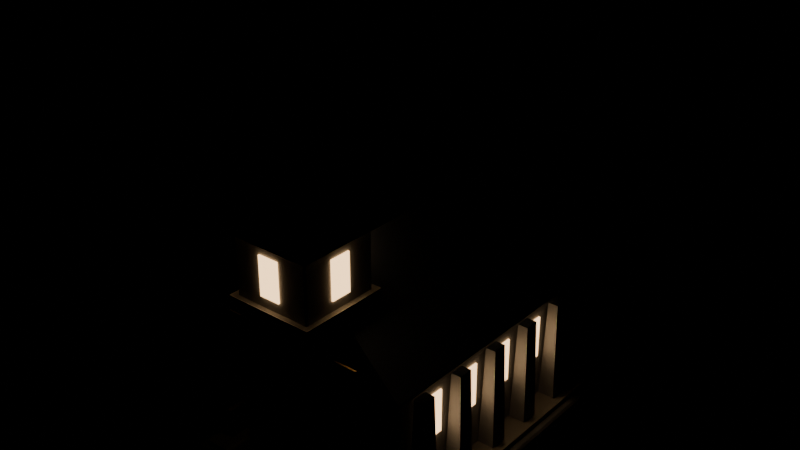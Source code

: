 # Source: barracks.blend  (saved by Blender 5.2.45; exported with 4.5.12 LTS)
import bpy
from mathutils import Matrix  # noqa: F401  (used for matrix-valued properties, if any)

bpy.ops.wm.read_factory_settings(use_empty=True)
scene = bpy.context.scene
scene.name = 'Scene'

# ---- materials (node trees are filled in below, after node groups)
mat_stone_dark = bpy.data.materials.new('stone_dark')
mat_stone_dark.diffuse_color = (0.2, 0.21, 0.24, 1.0)
mat_paving = bpy.data.materials.new('paving')
mat_paving.diffuse_color = (0.45, 0.43, 0.4, 1.0)
mat_stone = bpy.data.materials.new('stone')
mat_stone.diffuse_color = (0.42, 0.43, 0.46, 1.0)
mat_window_glow = bpy.data.materials.new('window_glow')
mat_window_glow.diffuse_color = (1.0, 0.72, 0.38, 1.0)
mat_roof = bpy.data.materials.new('roof')
mat_roof.diffuse_color = (0.16, 0.19, 0.26, 1.0)
mat_stone_trim = bpy.data.materials.new('stone_trim')
mat_stone_trim.diffuse_color = (0.55, 0.53, 0.5, 1.0)
mat_brass = bpy.data.materials.new('brass')
mat_brass.diffuse_color = (0.72, 0.53, 0.26, 1.0)
mat_wood = bpy.data.materials.new('wood')
mat_wood.diffuse_color = (0.33, 0.22, 0.14, 1.0)
mat_team_cloth = bpy.data.materials.new('team_cloth')
mat_team_cloth.diffuse_color = (0.12, 0.22, 0.52, 1.0)
mat_iron = bpy.data.materials.new('iron')
mat_iron.diffuse_color = (0.13, 0.14, 0.16, 1.0)

# ---- material node trees
mat_stone_dark.use_nodes = True; mat_stone_dark.node_tree.nodes.clear()
_N = mat_stone_dark.node_tree.nodes; _L = mat_stone_dark.node_tree.links
n0 = _N.new('ShaderNodeBsdfPrincipled'); n0.name = 'Principled BSDF'; n0.location = (-200, 100)
n0.inputs[0].default_value = (0.2, 0.21, 0.24, 1.0)
n0.inputs[2].default_value = 0.85
n0.inputs[10].default_value = 0.005
n1 = _N.new('ShaderNodeOutputMaterial'); n1.name = 'Material Output'; n1.location = (200, 100)
_L.new(n0.outputs[0], n1.inputs[0])
n1.is_active_output = True
mat_paving.use_nodes = True; mat_paving.node_tree.nodes.clear()
_N = mat_paving.node_tree.nodes; _L = mat_paving.node_tree.links
n0 = _N.new('ShaderNodeBsdfPrincipled'); n0.name = 'Principled BSDF'; n0.location = (-200, 100)
n0.inputs[0].default_value = (0.45, 0.43, 0.4, 1.0)
n0.inputs[2].default_value = 0.9
n0.inputs[10].default_value = 0.005
n1 = _N.new('ShaderNodeOutputMaterial'); n1.name = 'Material Output'; n1.location = (200, 100)
_L.new(n0.outputs[0], n1.inputs[0])
n1.is_active_output = True
mat_stone.use_nodes = True; mat_stone.node_tree.nodes.clear()
_N = mat_stone.node_tree.nodes; _L = mat_stone.node_tree.links
n0 = _N.new('ShaderNodeBsdfPrincipled'); n0.name = 'Principled BSDF'; n0.location = (-200, 100)
n0.inputs[0].default_value = (0.42, 0.43, 0.46, 1.0)
n0.inputs[2].default_value = 0.85
n0.inputs[10].default_value = 0.005
n1 = _N.new('ShaderNodeOutputMaterial'); n1.name = 'Material Output'; n1.location = (200, 100)
_L.new(n0.outputs[0], n1.inputs[0])
n1.is_active_output = True
mat_window_glow.use_nodes = True; mat_window_glow.node_tree.nodes.clear()
_N = mat_window_glow.node_tree.nodes; _L = mat_window_glow.node_tree.links
n0 = _N.new('ShaderNodeBsdfPrincipled'); n0.name = 'Principled BSDF'; n0.location = (-200, 100)
n0.inputs[0].default_value = (1.0, 0.72, 0.38, 1.0)
n0.inputs[10].default_value = 0.005
n0.inputs[27].default_value = (1.0, 0.62, 0.3, 1.0)
n0.inputs[28].default_value = 3.0
n1 = _N.new('ShaderNodeOutputMaterial'); n1.name = 'Material Output'; n1.location = (200, 100)
_L.new(n0.outputs[0], n1.inputs[0])
n1.is_active_output = True
mat_roof.use_nodes = True; mat_roof.node_tree.nodes.clear()
_N = mat_roof.node_tree.nodes; _L = mat_roof.node_tree.links
n0 = _N.new('ShaderNodeBsdfPrincipled'); n0.name = 'Principled BSDF'; n0.location = (-200, 100)
n0.inputs[0].default_value = (0.16, 0.19, 0.26, 1.0)
n0.inputs[1].default_value = 0.2
n0.inputs[2].default_value = 0.55
n0.inputs[10].default_value = 0.005
n1 = _N.new('ShaderNodeOutputMaterial'); n1.name = 'Material Output'; n1.location = (200, 100)
_L.new(n0.outputs[0], n1.inputs[0])
n1.is_active_output = True
mat_stone_trim.use_nodes = True; mat_stone_trim.node_tree.nodes.clear()
_N = mat_stone_trim.node_tree.nodes; _L = mat_stone_trim.node_tree.links
n0 = _N.new('ShaderNodeBsdfPrincipled'); n0.name = 'Principled BSDF'; n0.location = (-200, 100)
n0.inputs[0].default_value = (0.55, 0.53, 0.5, 1.0)
n0.inputs[2].default_value = 0.8
n0.inputs[10].default_value = 0.005
n1 = _N.new('ShaderNodeOutputMaterial'); n1.name = 'Material Output'; n1.location = (200, 100)
_L.new(n0.outputs[0], n1.inputs[0])
n1.is_active_output = True
mat_brass.use_nodes = True; mat_brass.node_tree.nodes.clear()
_N = mat_brass.node_tree.nodes; _L = mat_brass.node_tree.links
n0 = _N.new('ShaderNodeBsdfPrincipled'); n0.name = 'Principled BSDF'; n0.location = (-200, 100)
n0.inputs[0].default_value = (0.72, 0.53, 0.26, 1.0)
n0.inputs[1].default_value = 0.95
n0.inputs[2].default_value = 0.32
n0.inputs[10].default_value = 0.005
n1 = _N.new('ShaderNodeOutputMaterial'); n1.name = 'Material Output'; n1.location = (200, 100)
_L.new(n0.outputs[0], n1.inputs[0])
n1.is_active_output = True
mat_wood.use_nodes = True; mat_wood.node_tree.nodes.clear()
_N = mat_wood.node_tree.nodes; _L = mat_wood.node_tree.links
n0 = _N.new('ShaderNodeBsdfPrincipled'); n0.name = 'Principled BSDF'; n0.location = (-200, 100)
n0.inputs[0].default_value = (0.33, 0.22, 0.14, 1.0)
n0.inputs[2].default_value = 0.8
n0.inputs[10].default_value = 0.005
n1 = _N.new('ShaderNodeOutputMaterial'); n1.name = 'Material Output'; n1.location = (200, 100)
_L.new(n0.outputs[0], n1.inputs[0])
n1.is_active_output = True
mat_team_cloth.use_nodes = True; mat_team_cloth.node_tree.nodes.clear()
_N = mat_team_cloth.node_tree.nodes; _L = mat_team_cloth.node_tree.links
n0 = _N.new('ShaderNodeBsdfPrincipled'); n0.name = 'Principled BSDF'; n0.location = (-200, 100)
n0.inputs[0].default_value = (0.12, 0.22, 0.52, 1.0)
n0.inputs[2].default_value = 0.75
n0.inputs[10].default_value = 0.005
n1 = _N.new('ShaderNodeOutputMaterial'); n1.name = 'Material Output'; n1.location = (200, 100)
_L.new(n0.outputs[0], n1.inputs[0])
n1.is_active_output = True
mat_iron.use_nodes = True; mat_iron.node_tree.nodes.clear()
_N = mat_iron.node_tree.nodes; _L = mat_iron.node_tree.links
n0 = _N.new('ShaderNodeBsdfPrincipled'); n0.name = 'Principled BSDF'; n0.location = (-200, 100)
n0.inputs[0].default_value = (0.13, 0.14, 0.16, 1.0)
n0.inputs[1].default_value = 0.85
n0.inputs[2].default_value = 0.42
n0.inputs[10].default_value = 0.005
n1 = _N.new('ShaderNodeOutputMaterial'); n1.name = 'Material Output'; n1.location = (200, 100)
_L.new(n0.outputs[0], n1.inputs[0])
n1.is_active_output = True

# ---- meshes
me_barracks = bpy.data.meshes.new('barracks')
me_barracks.from_pydata([(6.5, -9.0, 0.85), (6.5, 9.0, 0.85), (6.5, -9.0, 0.55), (6.5, 9.0, 0.55), (-6.5, -9.0, 0.85), (-6.5, 9.0, 0.85), (-6.5, -9.0, 0.55), (-6.5, 9.0, 0.55), (-6.88, 9.5, -0.28), (-6.88, 9.38, -0.4), (-7.0, 9.38, -0.28), (-6.88, -9.38, -0.4), (-6.88, -9.5, -0.28), (-7.0, -9.38, -0.28), (-6.88, 9.5, 0.48), (-7.0, 9.38, 0.48), (-6.88, 9.38, 0.6), (-6.88, -9.5, 0.48), (-6.88, -9.38, 0.6), (-7.0, -9.38, 0.48), (6.88, 9.5, -0.28), (7.0, 9.38, -0.28), (6.88, 9.38, -0.4), (6.88, -9.5, -0.28), (6.88, -9.38, -0.4), (7.0, -9.38, -0.28), (6.88, 9.5, 0.48), (6.88, 9.38, 0.6), (7.0, 9.38, 0.48), (6.88, -9.5, 0.48), (7.0, -9.38, 0.48), (6.88, -9.38, 0.6), (-5.2, 6.56, 7.0), (-5.2, 7.44, 7.0), (-5.0, 6.45, 0.8), (-5.0, 7.55, 0.8), (-5.8, 6.56, 7.0), (-5.8, 7.44, 7.0), (-6.0, 6.45, 0.8), (-6.0, 7.55, 0.8), (-4.9, 8.5, 0.9), (-4.9, 8.4, 0.8), (-5.0, 8.4, 0.9), (-4.9, -6.4, 0.8), (-4.9, -6.5, 0.9), (-5.0, -6.4, 0.9), (-4.9, 8.5, 7.7), (-5.0, 8.4, 7.7), (-4.9, 8.4, 7.8), (-4.9, -6.5, 7.7), (-4.9, -6.4, 7.8), (-5.0, -6.4, 7.7), (4.9, 8.5, 0.9), (5.0, 8.4, 0.9), (4.9, 8.4, 0.8), (4.9, -6.5, 0.9), (4.9, -6.4, 0.8), (5.0, -6.4, 0.9), (4.9, 8.5, 7.7), (4.9, 8.4, 7.8), (5.0, 8.4, 7.7), (4.9, -6.5, 7.7), (5.0, -6.4, 7.7), (4.9, -6.4, 7.8), (-5.1, 5.95, 3.7), (-5.1, 5.05, 3.7), (-5.1, 5.95, 6.3), (-5.1, 5.05, 6.3), (-4.96, 5.95, 3.7), (-4.96, 5.05, 3.7), (-4.96, 5.95, 6.3), (-4.96, 5.05, 6.3), (5.0, 7.55, 0.8), (5.0, 6.45, 0.8), (5.2, 7.44, 7.0), (5.2, 6.56, 7.0), (6.0, 7.55, 0.8), (6.0, 6.45, 0.8), (5.8, 7.44, 7.0), (5.8, 6.56, 7.0), (4.96, 5.95, 3.7), (4.96, 5.05, 3.7), (4.96, 5.95, 6.3), (4.96, 5.05, 6.3), (5.1, 5.95, 3.7), (5.1, 5.05, 3.7), (5.1, 5.95, 6.3), (5.1, 5.05, 6.3), (-6.0, 4.55, 0.8), (-6.0, 3.45, 0.8), (-5.8, 4.44, 7.0), (-5.8, 3.56, 7.0), (-5.0, 4.55, 0.8), (-5.0, 3.45, 0.8), (-5.2, 4.44, 7.0), (-5.2, 3.56, 7.0), (-5.1, 2.95, 3.7), (-5.1, 2.05, 3.7), (-5.1, 2.95, 6.3), (-5.1, 2.05, 6.3), (-4.96, 2.95, 3.7), (-4.96, 2.05, 3.7), (-4.96, 2.95, 6.3), (-4.96, 2.05, 6.3), (5.0, 4.55, 0.8), (5.0, 3.45, 0.8), (5.2, 4.44, 7.0), (5.2, 3.56, 7.0), (6.0, 4.55, 0.8), (6.0, 3.45, 0.8), (5.8, 4.44, 7.0), (5.8, 3.56, 7.0), (4.96, 2.95, 3.7), (4.96, 2.05, 3.7), (4.96, 2.95, 6.3), (4.96, 2.05, 6.3), (5.1, 2.95, 3.7), (5.1, 2.05, 3.7), (5.1, 2.95, 6.3), (5.1, 2.05, 6.3), (-6.0, 1.55, 0.8), (-6.0, 0.45, 0.8), (-5.8, 1.44, 7.0), (-5.8, 0.56, 7.0), (-5.0, 1.55, 0.8), (-5.0, 0.45, 0.8), (-5.2, 1.44, 7.0), (-5.2, 0.56, 7.0), (-5.1, -0.05, 3.7), (-5.1, -0.95, 3.7), (-5.1, -0.05, 6.3), (-5.1, -0.95, 6.3), (-4.96, -0.05, 3.7), (-4.96, -0.95, 3.7), (-4.96, -0.05, 6.3), (-4.96, -0.95, 6.3), (5.0, 1.55, 0.8), (5.0, 0.45, 0.8), (5.2, 1.44, 7.0), (5.2, 0.56, 7.0), (6.0, 1.55, 0.8), (6.0, 0.45, 0.8), (5.8, 1.44, 7.0), (5.8, 0.56, 7.0), (4.96, -0.05, 3.7), (4.96, -0.95, 3.7), (4.96, -0.05, 6.3), (4.96, -0.95, 6.3), (5.1, -0.05, 3.7), (5.1, -0.95, 3.7), (5.1, -0.05, 6.3), (5.1, -0.95, 6.3), (-6.0, -1.45, 0.8), (-6.0, -2.55, 0.8), (-5.8, -1.56, 7.0), (-5.8, -2.44, 7.0), (-5.0, -1.45, 0.8), (-5.0, -2.55, 0.8), (-5.2, -1.56, 7.0), (-5.2, -2.44, 7.0), (-5.1, -3.05, 3.7), (-5.1, -3.95, 3.7), (-5.1, -3.05, 6.3), (-5.1, -3.95, 6.3), (-4.96, -3.05, 3.7), (-4.96, -3.95, 3.7), (-4.96, -3.05, 6.3), (-4.96, -3.95, 6.3), (5.0, -1.45, 0.8), (5.0, -2.55, 0.8), (5.2, -1.56, 7.0), (5.2, -2.44, 7.0), (6.0, -1.45, 0.8), (6.0, -2.55, 0.8), (5.8, -1.56, 7.0), (5.8, -2.44, 7.0), (4.96, -3.05, 3.7), (4.96, -3.95, 3.7), (4.96, -3.05, 6.3), (4.96, -3.95, 6.3), (5.1, -3.05, 3.7), (5.1, -3.95, 3.7), (5.1, -3.05, 6.3), (5.1, -3.95, 6.3), (-6.0, -4.45, 0.8), (-6.0, -5.55, 0.8), (-5.8, -4.56, 7.0), (-5.8, -5.44, 7.0), (-5.0, -4.45, 0.8), (-5.0, -5.55, 0.8), (-5.2, -4.56, 7.0), (-5.2, -5.44, 7.0), (5.0, -4.45, 0.8), (5.0, -5.55, 0.8), (5.2, -4.56, 7.0), (5.2, -5.44, 7.0), (6.0, -4.45, 0.8), (6.0, -5.55, 0.8), (5.8, -4.56, 7.0), (5.8, -5.44, 7.0), (-5.0, 8.5, 7.8), (5.0, 8.5, 7.8), (0.0, 8.5, 13.3), (-5.0, -6.5, 7.8), (5.0, -6.5, 7.8), (0.0, -6.5, 13.3), (-5.6, 9.1, 7.6), (5.6, 9.1, 7.6), (5.6, 9.1, 7.75), (0.0, 9.1, 13.45), (-5.6, 9.1, 7.75), (-5.6, -7.1, 7.6), (5.6, -7.1, 7.6), (5.6, -7.1, 7.75), (0.0, -7.1, 13.45), (-5.6, -7.1, 7.75), (2.6, -10.0, 12.1), (2.6, -4.8, 12.1), (2.6, -10.0, 11.5), (2.6, -4.8, 11.5), (-2.6, -10.0, 12.1), (-2.6, -4.8, 12.1), (-2.6, -10.0, 11.5), (-2.6, -4.8, 11.5), (-2.2, -5.1, 0.9), (-2.2, -5.2, 0.8), (-2.3, -5.2, 0.9), (-2.2, -9.6, 0.8), (-2.2, -9.7, 0.9), (-2.3, -9.6, 0.9), (-2.2, -5.1, 15.7), (-2.3, -5.2, 15.7), (-2.2, -5.2, 15.8), (-2.2, -9.7, 15.7), (-2.2, -9.6, 15.8), (-2.3, -9.6, 15.7), (2.2, -5.1, 0.9), (2.3, -5.2, 0.9), (2.2, -5.2, 0.8), (2.2, -9.7, 0.9), (2.2, -9.6, 0.8), (2.3, -9.6, 0.9), (2.2, -5.1, 15.7), (2.2, -5.2, 15.8), (2.3, -5.2, 15.7), (2.2, -9.7, 15.7), (2.3, -9.6, 15.7), (2.2, -9.6, 15.8), (-2.6, -4.8, 15.5), (-2.6, -10.0, 15.5), (-2.6, -4.8, 16.1), (-2.6, -10.0, 16.1), (2.6, -4.8, 15.5), (2.6, -10.0, 15.5), (2.6, -4.8, 16.1), (2.6, -10.0, 16.1), (-0.6, -9.67, 12.7), (-0.6, -9.79, 12.7), (-0.6, -9.67, 14.9), (-0.6, -9.79, 14.9), (0.6, -9.67, 12.7), (0.6, -9.79, 12.7), (0.6, -9.67, 14.9), (0.6, -9.79, 14.9), (-0.6, -5.01, 12.7), (-0.6, -5.13, 12.7), (-0.6, -5.01, 14.9), (-0.6, -5.13, 14.9), (0.6, -5.01, 12.7), (0.6, -5.13, 12.7), (0.6, -5.01, 14.9), (0.6, -5.13, 14.9), (2.27, -6.8, 12.7), (2.27, -8.0, 12.7), (2.27, -6.8, 14.9), (2.27, -8.0, 14.9), (2.39, -6.8, 12.7), (2.39, -8.0, 12.7), (2.39, -6.8, 14.9), (2.39, -8.0, 14.9), (-2.39, -6.8, 12.7), (-2.39, -8.0, 12.7), (-2.39, -6.8, 14.9), (-2.39, -8.0, 14.9), (-2.27, -6.8, 12.7), (-2.27, -8.0, 12.7), (-2.27, -6.8, 14.9), (-2.27, -8.0, 14.9), (2.546, -4.854, 16.1), (0.0, -7.4, 24.1), (2.546, -9.946, 16.1), (0.0, -7.4, 24.1), (-2.546, -9.946, 16.1), (0.0, -7.4, 24.1), (-2.546, -4.854, 16.1), (0.0, -7.4, 24.1), (0.1, -7.4, 23.8), (0.1, -7.4, 26.2), (0.0309, -7.495, 23.8), (0.0309, -7.495, 26.2), (-0.0809, -7.459, 23.8), (-0.0809, -7.459, 26.2), (-0.0809, -7.341, 23.8), (-0.0809, -7.341, 26.2), (0.0309, -7.305, 23.8), (0.0309, -7.305, 26.2), (-1.4, -9.55, 0.8), (-1.4, -9.95, 0.8), (-1.4, -9.55, 4.8), (-1.4, -9.95, 4.8), (1.4, -9.55, 0.8), (1.4, -9.95, 0.8), (1.4, -9.55, 4.8), (1.4, -9.95, 4.8), (-1.6, -9.55, 4.8), (-1.6, -10.05, 4.8), (-1.6, -9.55, 5.2), (-1.6, -10.05, 5.2), (1.6, -9.55, 4.8), (1.6, -10.05, 4.8), (1.6, -9.55, 5.2), (1.6, -10.05, 5.2), (-4.3, -8.54, 9.84), (-4.3, -8.66, 9.84), (-4.3, -8.54, 9.96), (-4.3, -8.66, 9.96), (-2.5, -8.54, 9.84), (-2.5, -8.66, 9.84), (-2.5, -8.54, 9.96), (-2.5, -8.66, 9.96), (-4.1, -8.57, 9.8), (-2.7, -8.57, 9.8), (-2.7, -8.57, 5.3), (-3.4, -8.57, 4.8), (-4.1, -8.57, 5.3), (-4.1, -8.63, 9.8), (-2.7, -8.63, 9.8), (-2.7, -8.63, 5.3), (-3.4, -8.63, 4.8), (-4.1, -8.63, 5.3), (-3.4, -8.56, 7.255), (-3.4, -8.64, 7.255), (-3.845, -8.56, 7.7), (-3.845, -8.64, 7.7), (-2.955, -8.56, 7.7), (-2.955, -8.64, 7.7), (-3.4, -8.56, 8.145), (-3.4, -8.64, 8.145), (2.5, -8.54, 9.84), (2.5, -8.66, 9.84), (2.5, -8.54, 9.96), (2.5, -8.66, 9.96), (4.3, -8.54, 9.84), (4.3, -8.66, 9.84), (4.3, -8.54, 9.96), (4.3, -8.66, 9.96), (2.7, -8.57, 9.8), (4.1, -8.57, 9.8), (4.1, -8.57, 5.3), (3.4, -8.57, 4.8), (2.7, -8.57, 5.3), (2.7, -8.63, 9.8), (4.1, -8.63, 9.8), (4.1, -8.63, 5.3), (3.4, -8.63, 4.8), (2.7, -8.63, 5.3), (3.4, -8.56, 7.255), (3.4, -8.64, 7.255), (2.955, -8.56, 7.7), (2.955, -8.64, 7.7), (3.845, -8.56, 7.7), (3.845, -8.64, 7.7), (3.4, -8.56, 8.145), (3.4, -8.64, 8.145), (-5.95, -5.0, 0.8), (-5.95, -8.0, 0.8), (-5.95, -5.0, 2.6), (-5.95, -8.0, 2.6), (-5.65, -5.0, 0.8), (-5.65, -8.0, 0.8), (-5.65, -5.0, 2.6), (-5.65, -8.0, 2.6), (-5.75, -5.3, 1.007), (-6.029, -5.3, 2.987), (-5.8, -5.35, 1.0), (-6.078, -5.35, 2.981), (-5.85, -5.3, 0.993), (-6.128, -5.3, 2.974), (-5.8, -5.25, 1.0), (-6.078, -5.25, 2.981), (-5.75, -6.1, 1.007), (-6.029, -6.1, 2.987), (-5.8, -6.15, 1.0), (-6.078, -6.15, 2.981), (-5.85, -6.1, 0.993), (-6.128, -6.1, 2.974), (-5.8, -6.05, 1.0), (-6.078, -6.05, 2.981), (-5.75, -6.9, 1.007), (-6.029, -6.9, 2.987), (-5.8, -6.95, 1.0), (-6.078, -6.95, 2.981), (-5.85, -6.9, 0.993), (-6.128, -6.9, 2.974), (-5.8, -6.85, 1.0), (-6.078, -6.85, 2.981), (-5.75, -7.7, 1.007), (-6.029, -7.7, 2.987), (-5.8, -7.75, 1.0), (-6.078, -7.75, 2.981), (-5.85, -7.7, 0.993), (-6.128, -7.7, 2.974), (-5.8, -7.65, 1.0), (-6.078, -7.65, 2.981), (5.65, -5.0, 0.8), (5.65, -8.0, 0.8), (5.65, -5.0, 2.6), (5.65, -8.0, 2.6), (5.95, -5.0, 0.8), (5.95, -8.0, 0.8), (5.95, -5.0, 2.6), (5.95, -8.0, 2.6), (5.85, -5.3, 1.007), (5.571, -5.3, 2.987), (5.8, -5.35, 1.0), (5.522, -5.35, 2.981), (5.75, -5.3, 0.993), (5.472, -5.3, 2.974), (5.8, -5.25, 1.0), (5.522, -5.25, 2.981), (5.85, -6.1, 1.007), (5.571, -6.1, 2.987), (5.8, -6.15, 1.0), (5.522, -6.15, 2.981), (5.75, -6.1, 0.993), (5.472, -6.1, 2.974), (5.8, -6.05, 1.0), (5.522, -6.05, 2.981), (5.85, -6.9, 1.007), (5.571, -6.9, 2.987), (5.8, -6.95, 1.0), (5.522, -6.95, 2.981), (5.75, -6.9, 0.993), (5.472, -6.9, 2.974), (5.8, -6.85, 1.0), (5.522, -6.85, 2.981), (5.85, -7.7, 1.007), (5.571, -7.7, 2.987), (5.8, -7.75, 1.0), (5.522, -7.75, 2.981), (5.75, -7.7, 0.993), (5.472, -7.7, 2.974), (5.8, -7.65, 1.0), (5.522, -7.65, 2.981)], [], [(5, 1, 3, 7), (1, 0, 2, 3), (5, 4, 0, 1), (7, 6, 4, 5), (0, 4, 6, 2), (3, 2, 6, 7), (8, 9, 10), (11, 12, 13), (14, 15, 16), (17, 18, 19), (20, 21, 22), (23, 24, 25), (26, 27, 28), (29, 30, 31), (14, 8, 10, 15), (9, 11, 13, 10), (12, 17, 19, 13), (18, 16, 15, 19), (26, 14, 16, 27), (17, 29, 31, 18), (30, 28, 27, 31), (20, 26, 28, 21), (29, 23, 25, 30), (24, 22, 21, 25), (8, 20, 22, 9), (23, 12, 11, 24), (14, 26, 20, 8), (10, 13, 19, 15), (22, 24, 11, 9), (29, 17, 12, 23), (16, 18, 31, 27), (28, 30, 25, 21), (37, 33, 35, 39), (33, 32, 34, 35), (37, 36, 32, 33), (39, 38, 36, 37), (32, 36, 38, 34), (35, 34, 38, 39), (40, 41, 42), (43, 44, 45), (46, 47, 48), (49, 50, 51), (52, 53, 54), (55, 56, 57), (58, 59, 60), (61, 62, 63), (46, 40, 42, 47), (41, 43, 45, 42), (44, 49, 51, 45), (50, 48, 47, 51), (58, 46, 48, 59), (49, 61, 63, 50), (62, 60, 59, 63), (52, 58, 60, 53), (61, 55, 57, 62), (56, 54, 53, 57), (40, 52, 54, 41), (55, 44, 43, 56), (46, 58, 52, 40), (42, 45, 51, 47), (54, 56, 43, 41), (61, 49, 44, 55), (48, 50, 63, 59), (60, 62, 57, 53), (64, 65, 67, 66), (66, 67, 71, 70), (70, 71, 69, 68), (68, 69, 65, 64), (66, 70, 68, 64), (71, 67, 65, 69), (72, 73, 75, 74), (74, 75, 79, 78), (78, 79, 77, 76), (76, 77, 73, 72), (74, 78, 76, 72), (79, 75, 73, 77), (80, 81, 83, 82), (82, 83, 87, 86), (86, 87, 85, 84), (84, 85, 81, 80), (82, 86, 84, 80), (87, 83, 81, 85), (88, 89, 91, 90), (90, 91, 95, 94), (94, 95, 93, 92), (92, 93, 89, 88), (90, 94, 92, 88), (95, 91, 89, 93), (96, 97, 99, 98), (98, 99, 103, 102), (102, 103, 101, 100), (100, 101, 97, 96), (98, 102, 100, 96), (103, 99, 97, 101), (104, 105, 107, 106), (106, 107, 111, 110), (110, 111, 109, 108), (108, 109, 105, 104), (106, 110, 108, 104), (111, 107, 105, 109), (112, 113, 115, 114), (114, 115, 119, 118), (118, 119, 117, 116), (116, 117, 113, 112), (114, 118, 116, 112), (119, 115, 113, 117), (120, 121, 123, 122), (122, 123, 127, 126), (126, 127, 125, 124), (124, 125, 121, 120), (122, 126, 124, 120), (127, 123, 121, 125), (128, 129, 131, 130), (130, 131, 135, 134), (134, 135, 133, 132), (132, 133, 129, 128), (130, 134, 132, 128), (135, 131, 129, 133), (136, 137, 139, 138), (138, 139, 143, 142), (142, 143, 141, 140), (140, 141, 137, 136), (138, 142, 140, 136), (143, 139, 137, 141), (144, 145, 147, 146), (146, 147, 151, 150), (150, 151, 149, 148), (148, 149, 145, 144), (146, 150, 148, 144), (151, 147, 145, 149), (152, 153, 155, 154), (154, 155, 159, 158), (158, 159, 157, 156), (156, 157, 153, 152), (154, 158, 156, 152), (159, 155, 153, 157), (160, 161, 163, 162), (162, 163, 167, 166), (166, 167, 165, 164), (164, 165, 161, 160), (162, 166, 164, 160), (167, 163, 161, 165), (168, 169, 171, 170), (170, 171, 175, 174), (174, 175, 173, 172), (172, 173, 169, 168), (170, 174, 172, 168), (175, 171, 169, 173), (176, 177, 179, 178), (178, 179, 183, 182), (182, 183, 181, 180), (180, 181, 177, 176), (178, 182, 180, 176), (183, 179, 177, 181), (184, 185, 187, 186), (186, 187, 191, 190), (190, 191, 189, 188), (188, 189, 185, 184), (186, 190, 188, 184), (191, 187, 185, 189), (192, 193, 195, 194), (194, 195, 199, 198), (198, 199, 197, 196), (196, 197, 193, 192), (194, 198, 196, 192), (199, 195, 193, 197), (200, 202, 201), (205, 203, 204), (200, 201, 204, 203), (201, 202, 205, 204), (202, 200, 203, 205), (206, 210, 209, 208, 207), (215, 211, 212, 213, 214), (206, 207, 212, 211), (207, 208, 213, 212), (208, 209, 214, 213), (209, 210, 215, 214), (210, 206, 211, 215), (221, 217, 219, 223), (217, 216, 218, 219), (221, 220, 216, 217), (223, 222, 220, 221), (216, 220, 222, 218), (219, 218, 222, 223), (224, 225, 226), (227, 228, 229), (230, 231, 232), (233, 234, 235), (236, 237, 238), (239, 240, 241), (242, 243, 244), (245, 246, 247), (230, 224, 226, 231), (225, 227, 229, 226), (228, 233, 235, 229), (234, 232, 231, 235), (242, 230, 232, 243), (233, 245, 247, 234), (246, 244, 243, 247), (236, 242, 244, 237), (245, 239, 241, 246), (240, 238, 237, 241), (224, 236, 238, 225), (239, 228, 227, 240), (230, 242, 236, 224), (226, 229, 235, 231), (238, 240, 227, 225), (245, 233, 228, 239), (232, 234, 247, 243), (244, 246, 241, 237), (248, 249, 251, 250), (250, 251, 255, 254), (254, 255, 253, 252), (252, 253, 249, 248), (250, 254, 252, 248), (255, 251, 249, 253), (256, 257, 259, 258), (258, 259, 263, 262), (262, 263, 261, 260), (260, 261, 257, 256), (258, 262, 260, 256), (263, 259, 257, 261), (264, 265, 267, 266), (266, 267, 271, 270), (270, 271, 269, 268), (268, 269, 265, 264), (266, 270, 268, 264), (271, 267, 265, 269), (272, 273, 275, 274), (274, 275, 279, 278), (278, 279, 277, 276), (276, 277, 273, 272), (274, 278, 276, 272), (279, 275, 273, 277), (280, 281, 283, 282), (282, 283, 287, 286), (286, 287, 285, 284), (284, 285, 281, 280), (282, 286, 284, 280), (287, 283, 281, 285), (288, 289, 291, 290), (290, 291, 293, 292), (292, 293, 295, 294), (294, 295, 289, 288), (294, 288, 290, 292), (296, 297, 299, 298), (298, 299, 301, 300), (300, 301, 303, 302), (302, 303, 305, 304), (304, 305, 297, 296), (304, 296, 298, 300, 302), (297, 305, 303, 301, 299), (306, 307, 309, 308), (308, 309, 313, 312), (312, 313, 311, 310), (310, 311, 307, 306), (308, 312, 310, 306), (313, 309, 307, 311), (314, 315, 317, 316), (316, 317, 321, 320), (320, 321, 319, 318), (318, 319, 315, 314), (316, 320, 318, 314), (321, 317, 315, 319), (322, 323, 325, 324), (324, 325, 329, 328), (328, 329, 327, 326), (326, 327, 323, 322), (324, 328, 326, 322), (329, 325, 323, 327), (330, 331, 332, 333, 334), (339, 338, 337, 336, 335), (330, 335, 336, 331), (331, 336, 337, 332), (332, 337, 338, 333), (333, 338, 339, 334), (334, 339, 335, 330), (340, 341, 343, 342), (342, 343, 347, 346), (346, 347, 345, 344), (344, 345, 341, 340), (342, 346, 344, 340), (347, 343, 341, 345), (348, 349, 351, 350), (350, 351, 355, 354), (354, 355, 353, 352), (352, 353, 349, 348), (350, 354, 352, 348), (355, 351, 349, 353), (356, 357, 358, 359, 360), (365, 364, 363, 362, 361), (356, 361, 362, 357), (357, 362, 363, 358), (358, 363, 364, 359), (359, 364, 365, 360), (360, 365, 361, 356), (366, 367, 369, 368), (368, 369, 373, 372), (372, 373, 371, 370), (370, 371, 367, 366), (368, 372, 370, 366), (373, 369, 367, 371), (374, 375, 377, 376), (376, 377, 381, 380), (380, 381, 379, 378), (378, 379, 375, 374), (376, 380, 378, 374), (381, 377, 375, 379), (382, 383, 385, 384), (384, 385, 387, 386), (386, 387, 389, 388), (388, 389, 383, 382), (388, 382, 384, 386), (383, 389, 387, 385), (390, 391, 393, 392), (392, 393, 395, 394), (394, 395, 397, 396), (396, 397, 391, 390), (396, 390, 392, 394), (391, 397, 395, 393), (398, 399, 401, 400), (400, 401, 403, 402), (402, 403, 405, 404), (404, 405, 399, 398), (404, 398, 400, 402), (399, 405, 403, 401), (406, 407, 409, 408), (408, 409, 411, 410), (410, 411, 413, 412), (412, 413, 407, 406), (412, 406, 408, 410), (407, 413, 411, 409), (414, 415, 417, 416), (416, 417, 421, 420), (420, 421, 419, 418), (418, 419, 415, 414), (416, 420, 418, 414), (421, 417, 415, 419), (422, 423, 425, 424), (424, 425, 427, 426), (426, 427, 429, 428), (428, 429, 423, 422), (428, 422, 424, 426), (423, 429, 427, 425), (430, 431, 433, 432), (432, 433, 435, 434), (434, 435, 437, 436), (436, 437, 431, 430), (436, 430, 432, 434), (431, 437, 435, 433), (438, 439, 441, 440), (440, 441, 443, 442), (442, 443, 445, 444), (444, 445, 439, 438), (444, 438, 440, 442), (439, 445, 443, 441), (446, 447, 449, 448), (448, 449, 451, 450), (450, 451, 453, 452), (452, 453, 447, 446), (452, 446, 448, 450), (447, 453, 451, 449)])
me_barracks.polygons.foreach_set('material_index', [1, 1, 1, 1, 1, 1, 0, 0, 0, 0, 0, 0, 0, 0, 0, 0, 0, 0, 0, 0, 0, 0, 0, 0, 0, 0, 0, 0, 0, 0, 0, 0, 2, 2, 2, 2, 2, 2, 2, 2, 2, 2, 2, 2, 2, 2, 2, 2, 2, 2, 2, 2, 2, 2, 2, 2, 2, 2, 2, 2, 2, 2, 2, 2, 3, 3, 3, 3, 3, 3, 2, 2, 2, 2, 2, 2, 3, 3, 3, 3, 3, 3, 2, 2, 2, 2, 2, 2, 3, 3, 3, 3, 3, 3, 2, 2, 2, 2, 2, 2, 3, 3, 3, 3, 3, 3, 2, 2, 2, 2, 2, 2, 3, 3, 3, 3, 3, 3, 2, 2, 2, 2, 2, 2, 3, 3, 3, 3, 3, 3, 2, 2, 2, 2, 2, 2, 3, 3, 3, 3, 3, 3, 2, 2, 2, 2, 2, 2, 3, 3, 3, 3, 3, 3, 2, 2, 2, 2, 2, 2, 2, 2, 2, 2, 2, 2, 2, 2, 2, 2, 2, 4, 4, 4, 4, 4, 4, 4, 5, 5, 5, 5, 5, 5, 2, 2, 2, 2, 2, 2, 2, 2, 2, 2, 2, 2, 2, 2, 2, 2, 2, 2, 2, 2, 2, 2, 2, 2, 2, 2, 5, 5, 5, 5, 5, 5, 3, 3, 3, 3, 3, 3, 3, 3, 3, 3, 3, 3, 3, 3, 3, 3, 3, 3, 3, 3, 3, 3, 3, 3, 4, 4, 4, 4, 4, 6, 6, 6, 6, 6, 6, 6, 7, 7, 7, 7, 7, 7, 6, 6, 6, 6, 6, 6, 6, 6, 6, 6, 6, 6, 8, 8, 8, 8, 8, 8, 8, 6, 6, 6, 6, 6, 6, 6, 6, 6, 6, 6, 6, 8, 8, 8, 8, 8, 8, 8, 6, 6, 6, 6, 6, 6, 7, 7, 7, 7, 7, 7, 9, 9, 9, 9, 9, 9, 9, 9, 9, 9, 9, 9, 9, 9, 9, 9, 9, 9, 9, 9, 9, 9, 9, 9, 7, 7, 7, 7, 7, 7, 9, 9, 9, 9, 9, 9, 9, 9, 9, 9, 9, 9, 9, 9, 9, 9, 9, 9, 9, 9, 9, 9, 9, 9])
me_barracks.materials.append(mat_stone_dark)
me_barracks.materials.append(mat_paving)
me_barracks.materials.append(mat_stone)
me_barracks.materials.append(mat_window_glow)
me_barracks.materials.append(mat_roof)
me_barracks.materials.append(mat_stone_trim)
me_barracks.materials.append(mat_brass)
me_barracks.materials.append(mat_wood)
me_barracks.materials.append(mat_team_cloth)
me_barracks.materials.append(mat_iron)
me_barracks.update()

# ---- objects
ob_barracks = bpy.data.objects.new('barracks', me_barracks)

# ---- transforms, parenting, visibility, modifiers, constraints
ob_barracks.location = (0.0, 0.0, 0.0)

# ---- collection membership
scene.collection.objects.link(ob_barracks)

# ---- scene / render settings (as saved in the file)
scene.frame_start = 1; scene.frame_end = 250; scene.frame_set(1)
scene.render.engine = 'BLENDER_EEVEE_NEXT'
scene.render.bake_bias = 0.0
scene.render.bake_samples = 0
scene.render.compositor_device = 'GPU'
scene.eevee.use_volume_custom_range = False
scene.eevee.fast_gi_thickness_near = 0.1
scene.eevee.fast_gi_thickness_far = 0.0
scene.eevee.ray_tracing_options.screen_trace_thickness = 0.1
bpy.context.view_layer.update()

# ---- added for rendering (the .blend has no active camera): camera
cam_auto = bpy.data.cameras.new('AutoCamera')
cam_auto.lens = 50.0
cam_auto.sensor_width = 36.0
cam_auto.clip_end = 1000.0
ob_auto_camera = bpy.data.objects.new('AutoCamera', cam_auto)
scene.collection.objects.link(ob_auto_camera)
ob_auto_camera.location = (33.1763, -40.0865, 39.441)
ob_auto_camera.rotation_euler = (1.09748, -7.21219e-08, 0.694738)
scene.camera = ob_auto_camera
bpy.context.view_layer.update()
